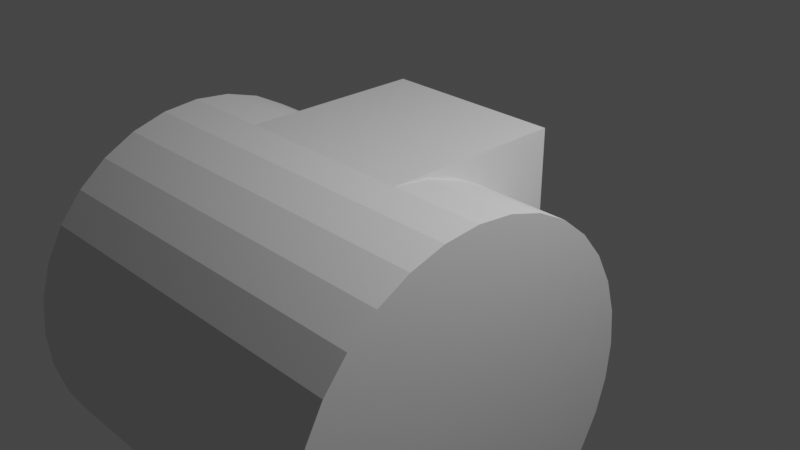 # Source: arc.blend  (saved by Blender 2.83.19; exported with 4.5.12 LTS)
import bpy
from mathutils import Matrix  # noqa: F401  (used for matrix-valued properties, if any)

bpy.ops.wm.read_factory_settings(use_empty=True)
scene = bpy.context.scene
scene.name = 'Scene'

# ---- collections
col_collection = bpy.data.collections.new('Collection'); scene.collection.children.link(col_collection)

# ---- materials (node trees are filled in below, after node groups)
mat_material = bpy.data.materials.new('Material')
mat_material.alpha_threshold = 0.0
mat_material.use_transparent_shadow = False
mat_material.line_color = (0.0, 0.0, 0.0, 1.0)

# ---- material node trees
mat_material.use_nodes = True; mat_material.node_tree.nodes.clear()
_N = mat_material.node_tree.nodes; _L = mat_material.node_tree.links
n0 = _N.new('ShaderNodeOutputMaterial'); n0.name = 'Material Output'; n0.location = (300, 300)
n1 = _N.new('ShaderNodeBsdfPrincipled'); n1.name = 'Principled BSDF'; n1.location = (10, 300)
n1.distribution = 'GGX'
n1.subsurface_method = 'BURLEY'
n1.inputs[2].default_value = 0.4
n1.inputs[3].default_value = 1.45
n1.inputs[27].default_value = (0.0, 0.0, 0.0, 1.0)
n1.inputs[28].default_value = 1.0
_L.new(n1.outputs[0], n0.inputs[0])
n0.is_active_output = True

# ---- world
world_world = bpy.data.worlds.new('World'); scene.world = world_world
world_world.use_nodes = True; world_world.node_tree.nodes.clear()
_N = world_world.node_tree.nodes; _L = world_world.node_tree.links
n0 = _N.new('ShaderNodeOutputWorld'); n0.name = 'World Output'; n0.location = (300, 300)
n1 = _N.new('ShaderNodeBackground'); n1.name = 'Background'; n1.location = (10, 300)
n1.inputs[0].default_value = (0.05088, 0.05088, 0.05088, 1.0)
_L.new(n1.outputs[0], n0.inputs[0])
n0.is_active_output = True
world_world.color = (0.05088, 0.05088, 0.05088)
world_world.use_sun_shadow = False
world_world.sun_shadow_jitter_overblur = 0.0

# ---- cameras
cam_camera = bpy.data.cameras.new('Camera')
cam_camera.clip_end = 100.0
cam_camera.ortho_scale = 7.314

# ---- lights
light_light = bpy.data.lights.new('Light', 'POINT')
light_light.transmission_factor = 0.0
light_light.energy = 1000.0
light_light.shadow_soft_size = 0.1
light_light.shadow_maximum_resolution = 0.006
light_light.use_absolute_resolution = True

# ---- meshes
me_cube = bpy.data.meshes.new('Cube')
me_cube.from_pydata([(1.0, 1.0, 1.0), (1.0, 1.0, -1.0), (1.0, -1.0, 1.0), (-1.0, 1.0, 1.0), (-1.0, 1.0, -1.0), (-1.0, -1.0, 1.0), (-1.0, -0.6098, 0.9616), (-1.0, -0.7074, 0.9712), (1.0, -0.6098, 0.9616), (1.0, -0.9025, 0.9904), (-1.0, -0.2346, 0.8478), (1.0, -0.2346, 0.8478), (-1.0, 0.1111, 0.6629), (1.0, 0.1111, 0.6629), (-1.0, 0.4142, 0.4142), (1.0, 0.4142, 0.4142), (-1.0, 0.6629, 0.1111), (1.0, 0.6629, 0.1111), (-1.0, 0.8478, -0.2346), (1.0, 0.8478, -0.2346), (-1.0, 0.9616, -0.6098), (1.0, 0.9616, -0.6098), (-1.0, 0.9904, -0.9025), (1.0, 0.9712, -0.7074)], [(9, 2)], [(0, 3, 5, 2), (4, 3, 0, 1), (20, 21, 19, 18), (2, 9, 8, 11, 13, 15, 17, 19, 21, 23, 1, 0), (10, 11, 8, 6), (4, 1, 23, 21, 20, 22), (6, 8, 9, 2, 5, 7), (12, 13, 11, 10), (16, 17, 15, 14), (18, 19, 17, 16), (4, 22, 20, 18, 16, 14, 12, 10, 6, 7, 5, 3), (14, 15, 13, 12)])
_uv = me_cube.uv_layers.new(name='UVMap')
_uv.uv.foreach_set('vector', [0.625, 0.5, 0.875, 0.5, 0.875, 0.75, 0.625, 0.75, 0.375, 0.25, 0.625, 0.25, 0.625, 0.5, 0.375, 0.5, 0.03125, 0.625, 0.03125, 0.875, 0.0625, 0.875, 0.0625, 0.625, 0.625, 0.75, 0.6238, 0.7378, 0.6202, 0.7012, 0.606, 0.6543, 0.5829, 0.6111, 0.5518, 0.5732, 0.5139, 0.5421, 0.4707, 0.519, 0.4238, 0.5048, 0.4116, 0.5036, 0.375, 0.5, 0.625, 0.5, 0.1875, 0.625, 0.1875, 0.875, 0.2188, 0.875, 0.2188, 0.625, 0.0, 0.625, 0.0, 0.875, 0.02344, 0.875, 0.03125, 0.875, 0.03125, 0.625, 0.007813, 0.625, 0.2188, 0.625, 0.2188, 0.875, 0.2422, 0.875, 0.25, 0.875, 0.25, 0.625, 0.2266, 0.625, 0.1562, 0.625, 0.1562, 0.875, 0.1875, 0.875, 0.1875, 0.625, 0.09375, 0.625, 0.09375, 0.875, 0.125, 0.875, 0.125, 0.625, 0.0625, 0.625, 0.0625, 0.875, 0.09375, 0.875, 0.09375, 0.625, 0.375, 0.25, 0.3872, 0.2488, 0.4238, 0.2452, 0.4707, 0.231, 0.5139, 0.2079, 0.5518, 0.1768, 0.5829, 0.1389, 0.606, 0.09567, 0.6202, 0.04877, 0.6214, 0.03658, 0.625, 0.0, 0.625, 0.25, 0.125, 0.625, 0.125, 0.875, 0.1562, 0.875, 0.1562, 0.625])
me_cube.materials.append(mat_material)
me_cube.use_remesh_preserve_volume = False
me_cube.use_remesh_preserve_attributes = False
me_cube.use_mirror_vertex_groups = False
me_cube.update()
me_cylinder = bpy.data.meshes.new('Cylinder')
me_cylinder.from_pydata([(0.0, 1.0, -1.0), (0.0, 1.0, 1.0), (0.1951, 0.9808, -1.0), (0.1951, 0.9808, 1.0), (0.3827, 0.9239, -1.0), (0.3827, 0.9239, 1.0), (0.5556, 0.8315, -1.0), (0.5556, 0.8315, 1.0), (0.7071, 0.7071, -1.0), (0.7071, 0.7071, 1.0), (0.8315, 0.5556, -1.0), (0.8315, 0.5556, 1.0), (0.9239, 0.3827, -1.0), (0.9239, 0.3827, 1.0), (0.9808, 0.1951, -1.0), (0.9808, 0.1951, 1.0), (1.0, 7.55e-08, -1.0), (1.0, 7.55e-08, 1.0), (0.9808, -0.1951, -1.0), (0.9808, -0.1951, 1.0), (0.9239, -0.3827, -1.0), (0.9239, -0.3827, 1.0), (0.8315, -0.5556, -1.0), (0.8315, -0.5556, 1.0), (0.7071, -0.7071, -1.0), (0.7071, -0.7071, 1.0), (0.5556, -0.8315, -1.0), (0.5556, -0.8315, 1.0), (0.3827, -0.9239, -1.0), (0.3827, -0.9239, 1.0), (0.1951, -0.9808, -1.0), (0.1951, -0.9808, 1.0), (-3.258e-07, -1.0, -1.0), (-3.258e-07, -1.0, 1.0), (-0.1951, -0.9808, -1.0), (-0.1951, -0.9808, 1.0), (-0.3827, -0.9239, -1.0), (-0.3827, -0.9239, 1.0), (-0.5556, -0.8315, -1.0), (-0.5556, -0.8315, 1.0), (-0.7071, -0.7071, -1.0), (-0.7071, -0.7071, 1.0), (-0.8315, -0.5556, -1.0), (-0.8315, -0.5556, 1.0), (-0.9239, -0.3827, -1.0), (-0.9239, -0.3827, 1.0), (-0.9808, -0.1951, -1.0), (-0.9808, -0.1951, 1.0), (-1.0, 9.656e-07, -1.0), (-1.0, 9.656e-07, 1.0), (-0.9808, 0.1951, -1.0), (-0.9808, 0.1951, 1.0), (-0.9239, 0.3827, -1.0), (-0.9239, 0.3827, 1.0), (-0.8315, 0.5556, -1.0), (-0.8315, 0.5556, 1.0), (-0.7071, 0.7071, -1.0), (-0.7071, 0.7071, 1.0), (-0.5556, 0.8315, -1.0), (-0.5556, 0.8315, 1.0), (-0.3827, 0.9239, -1.0), (-0.3827, 0.9239, 1.0), (-0.1951, 0.9808, -1.0), (-0.1951, 0.9808, 1.0)], [], [(0, 1, 3, 2), (2, 3, 5, 4), (4, 5, 7, 6), (6, 7, 9, 8), (8, 9, 11, 10), (10, 11, 13, 12), (12, 13, 15, 14), (14, 15, 17, 16), (16, 17, 19, 18), (18, 19, 21, 20), (20, 21, 23, 22), (22, 23, 25, 24), (24, 25, 27, 26), (26, 27, 29, 28), (28, 29, 31, 30), (30, 31, 33, 32), (32, 33, 35, 34), (34, 35, 37, 36), (36, 37, 39, 38), (38, 39, 41, 40), (40, 41, 43, 42), (42, 43, 45, 44), (44, 45, 47, 46), (46, 47, 49, 48), (48, 49, 51, 50), (50, 51, 53, 52), (52, 53, 55, 54), (54, 55, 57, 56), (56, 57, 59, 58), (58, 59, 61, 60), (3, 1, 63, 61, 59, 57, 55, 53, 51, 49, 47, 45, 43, 41, 39, 37, 35, 33, 31, 29, 27, 25, 23, 21, 19, 17, 15, 13, 11, 9, 7, 5), (60, 61, 63, 62), (62, 63, 1, 0), (0, 2, 4, 6, 8, 10, 12, 14, 16, 18, 20, 22, 24, 26, 28, 30, 32, 34, 36, 38, 40, 42, 44, 46, 48, 50, 52, 54, 56, 58, 60, 62)])
_uv = me_cylinder.uv_layers.new(name='UVMap')
_uv.uv.foreach_set('vector', [1.0, 0.5, 1.0, 1.0, 0.9688, 1.0, 0.9688, 0.5, 0.9688, 0.5, 0.9688, 1.0, 0.9375, 1.0, 0.9375, 0.5, 0.9375, 0.5, 0.9375, 1.0, 0.9062, 1.0, 0.9062, 0.5, 0.9062, 0.5, 0.9062, 1.0, 0.875, 1.0, 0.875, 0.5, 0.875, 0.5, 0.875, 1.0, 0.8438, 1.0, 0.8438, 0.5, 0.8438, 0.5, 0.8438, 1.0, 0.8125, 1.0, 0.8125, 0.5, 0.8125, 0.5, 0.8125, 1.0, 0.7812, 1.0, 0.7812, 0.5, 0.7812, 0.5, 0.7812, 1.0, 0.75, 1.0, 0.75, 0.5, 0.75, 0.5, 0.75, 1.0, 0.7188, 1.0, 0.7188, 0.5, 0.7188, 0.5, 0.7188, 1.0, 0.6875, 1.0, 0.6875, 0.5, 0.6875, 0.5, 0.6875, 1.0, 0.6562, 1.0, 0.6562, 0.5, 0.6562, 0.5, 0.6562, 1.0, 0.625, 1.0, 0.625, 0.5, 0.625, 0.5, 0.625, 1.0, 0.5938, 1.0, 0.5938, 0.5, 0.5938, 0.5, 0.5938, 1.0, 0.5625, 1.0, 0.5625, 0.5, 0.5625, 0.5, 0.5625, 1.0, 0.5312, 1.0, 0.5312, 0.5, 0.5312, 0.5, 0.5312, 1.0, 0.5, 1.0, 0.5, 0.5, 0.5, 0.5, 0.5, 1.0, 0.4688, 1.0, 0.4688, 0.5, 0.4688, 0.5, 0.4688, 1.0, 0.4375, 1.0, 0.4375, 0.5, 0.4375, 0.5, 0.4375, 1.0, 0.4062, 1.0, 0.4062, 0.5, 0.4062, 0.5, 0.4062, 1.0, 0.375, 1.0, 0.375, 0.5, 0.375, 0.5, 0.375, 1.0, 0.3438, 1.0, 0.3438, 0.5, 0.3438, 0.5, 0.3438, 1.0, 0.3125, 1.0, 0.3125, 0.5, 0.3125, 0.5, 0.3125, 1.0, 0.2812, 1.0, 0.2812, 0.5, 0.2812, 0.5, 0.2812, 1.0, 0.25, 1.0, 0.25, 0.5, 0.25, 0.5, 0.25, 1.0, 0.2188, 1.0, 0.2188, 0.5, 0.2188, 0.5, 0.2188, 1.0, 0.1875, 1.0, 0.1875, 0.5, 0.1875, 0.5, 0.1875, 1.0, 0.1562, 1.0, 0.1562, 0.5, 0.1562, 0.5, 0.1562, 1.0, 0.125, 1.0, 0.125, 0.5, 0.125, 0.5, 0.125, 1.0, 0.09375, 1.0, 0.09375, 0.5, 0.09375, 0.5, 0.09375, 1.0, 0.0625, 1.0, 0.0625, 0.5, 0.2968, 0.4854, 0.25, 0.49, 0.2032, 0.4854, 0.1582, 0.4717, 0.1167, 0.4496, 0.08029, 0.4197, 0.05045, 0.3833, 0.02827, 0.3418, 0.01461, 0.2968, 0.01, 0.25, 0.01461, 0.2032, 0.02827, 0.1582, 0.05045, 0.1167, 0.08029, 0.08029, 0.1167, 0.05045, 0.1582, 0.02827, 0.2032, 0.01461, 0.25, 0.01, 0.2968, 0.01461, 0.3418, 0.02827, 0.3833, 0.05045, 0.4197, 0.08029, 0.4496, 0.1167, 0.4717, 0.1582, 0.4854, 0.2032, 0.49, 0.25, 0.4854, 0.2968, 0.4717, 0.3418, 0.4496, 0.3833, 0.4197, 0.4197, 0.3833, 0.4496, 0.3418, 0.4717, 0.0625, 0.5, 0.0625, 1.0, 0.03125, 1.0, 0.03125, 0.5, 0.03125, 0.5, 0.03125, 1.0, 0.0, 1.0, 0.0, 0.5, 0.75, 0.49, 0.7968, 0.4854, 0.8418, 0.4717, 0.8833, 0.4496, 0.9197, 0.4197, 0.9496, 0.3833, 0.9717, 0.3418, 0.9854, 0.2968, 0.99, 0.25, 0.9854, 0.2032, 0.9717, 0.1582, 0.9496, 0.1167, 0.9197, 0.08029, 0.8833, 0.05045, 0.8418, 0.02827, 0.7968, 0.01461, 0.75, 0.01, 0.7032, 0.01461, 0.6582, 0.02827, 0.6167, 0.05045, 0.5803, 0.08029, 0.5504, 0.1167, 0.5283, 0.1582, 0.5146, 0.2032, 0.51, 0.25, 0.5146, 0.2968, 0.5283, 0.3418, 0.5504, 0.3833, 0.5803, 0.4197, 0.6167, 0.4496, 0.6582, 0.4717, 0.7032, 0.4854])
me_cylinder.use_remesh_fix_poles = True
me_cylinder.use_remesh_preserve_attributes = False
me_cylinder.use_mirror_vertex_groups = False
me_cylinder.update()

# ---- objects
ob_cube = bpy.data.objects.new('Cube', me_cube)
ob_light = bpy.data.objects.new('Light', light_light)
ob_camera = bpy.data.objects.new('Camera', cam_camera)
ob_cylinder = bpy.data.objects.new('Cylinder', me_cylinder)

# ---- transforms, parenting, visibility, modifiers, constraints
ob_cube.location = (0.0, 0.0, 0.0)
ob_cube.lock_rotations_4d = False
ob_cube.empty_display_type = 'ARROWS'
ob_cube.lineart.crease_threshold = 0.0
ob_light.location = (4.076, 1.005, 5.904)
ob_light.rotation_euler = (0.6503, 0.05522, 1.866)
ob_light.lock_rotations_4d = False
ob_light.empty_display_type = 'ARROWS'
ob_light.color = (0.0, 0.0, 0.0, 0.0)
ob_light.lineart.crease_threshold = 0.0
ob_camera.location = (7.359, -6.926, 4.958)
ob_camera.rotation_euler = (1.109, 0.0, 0.8149)
ob_camera.lock_rotations_4d = False
ob_camera.empty_display_type = 'ARROWS'
ob_camera.color = (0.0, 0.0, 0.0, 0.0)
ob_camera.display_type = 'WIRE'
ob_camera.lineart.crease_threshold = 0.0
ob_cylinder.location = (0.0, -1.0, -1.0)
ob_cylinder.rotation_euler = (0.0, 1.571, 0.0)
ob_cylinder.scale = (2.0, 2.0, 2.0)
ob_cylinder.lineart.crease_threshold = 0.0

# ---- collection membership
col_collection.objects.link(ob_cube)
col_collection.objects.link(ob_light)
col_collection.objects.link(ob_camera)
col_collection.objects.link(ob_cylinder)

# ---- scene / render settings (as saved in the file)
scene.camera = ob_camera
scene.frame_start = 1; scene.frame_end = 250; scene.frame_set(1)
scene.render.engine = 'BLENDER_EEVEE_NEXT'
scene.cycles.use_denoising = False
scene.cycles.samples = 128
scene.cycles.sampling_pattern = 'TABULATED_SOBOL'
scene.cycles.use_adaptive_sampling = False
scene.cycles.use_light_tree = False
scene.view_settings.view_transform = 'Filmic'
bpy.context.view_layer.update()
